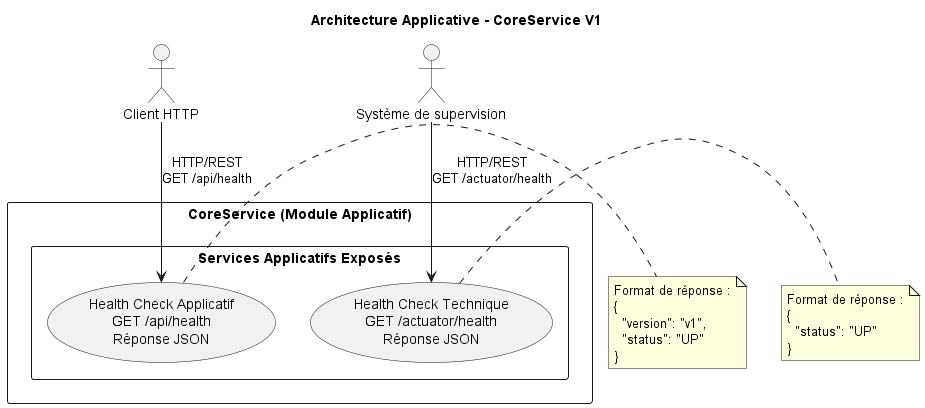

The diagram above was rendered by PlantUML. Its source (embedded in the PNG):
@startuml
title Architecture Applicative - CoreService V1

actor "Client HTTP" as Client
actor "Système de supervision" as Monitoring

rectangle "CoreService (Module Applicatif)" as Core {

  rectangle "Services Applicatifs Exposés" as Services {
    usecase "Health Check Applicatif\nGET /api/health\nRéponse JSON" as U1
    usecase "Health Check Technique\nGET /actuator/health\nRéponse JSON" as U2
  }
}

Client --> U1 : HTTP/REST\nGET /api/health
Monitoring --> U2 : HTTP/REST\nGET /actuator/health

note right of U1
  Format de réponse :
  {
    "version": "v1",
    "status": "UP"
  }
end note

note right of U2
  Format de réponse :
  {
    "status": "UP"
  }
end note

@enduml